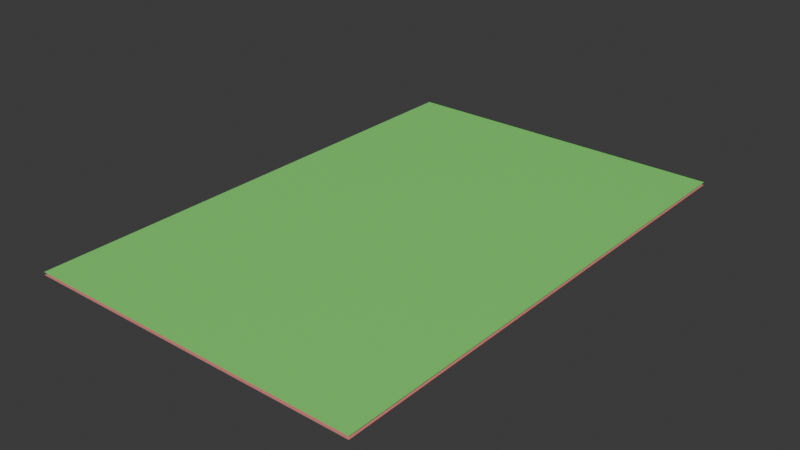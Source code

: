 # Source: card.blend  (saved by Blender 4.0.36; exported with 4.5.12 LTS)
import bpy
from mathutils import Matrix  # noqa: F401  (used for matrix-valued properties, if any)

bpy.ops.wm.read_factory_settings(use_empty=True)
scene = bpy.context.scene
scene.name = 'Scene'

# ---- collections
col_collection = bpy.data.collections.new('Collection'); scene.collection.children.link(col_collection)

# ---- materials (node trees are filled in below, after node groups)
mat_mat_fromt = bpy.data.materials.new('Mat_Fromt')
mat_mat_fromt.use_transparent_shadow = False
mat_mat_back = bpy.data.materials.new('Mat_Back')
mat_mat_back.use_transparent_shadow = False

# ---- material node trees
mat_mat_fromt.use_nodes = True; mat_mat_fromt.node_tree.nodes.clear()
_N = mat_mat_fromt.node_tree.nodes; _L = mat_mat_fromt.node_tree.links
n0 = _N.new('ShaderNodeBsdfPrincipled'); n0.name = 'Principled BSDF'; n0.location = (10, 300)
n0.inputs[0].default_value = (0.2272, 0.8001, 0.1654, 1.0)
n0.inputs[3].default_value = 1.45
n1 = _N.new('ShaderNodeOutputMaterial'); n1.name = 'Material Output'; n1.location = (300, 300)
_L.new(n0.outputs[0], n1.inputs[0])
n1.is_active_output = True
mat_mat_back.use_nodes = True; mat_mat_back.node_tree.nodes.clear()
_N = mat_mat_back.node_tree.nodes; _L = mat_mat_back.node_tree.links
n0 = _N.new('ShaderNodeBsdfPrincipled'); n0.name = 'Principled BSDF'; n0.location = (10, 300)
n0.inputs[0].default_value = (0.8001, 0.2584, 0.2483, 1.0)
n0.inputs[3].default_value = 1.45
n1 = _N.new('ShaderNodeOutputMaterial'); n1.name = 'Material Output'; n1.location = (300, 300)
_L.new(n0.outputs[0], n1.inputs[0])
n1.is_active_output = True

# ---- world
world_world = bpy.data.worlds.new('World'); scene.world = world_world
world_world.use_nodes = True; world_world.node_tree.nodes.clear()
_N = world_world.node_tree.nodes; _L = world_world.node_tree.links
n0 = _N.new('ShaderNodeOutputWorld'); n0.name = 'World Output'; n0.location = (300, 300)
n1 = _N.new('ShaderNodeBackground'); n1.name = 'Background'; n1.location = (10, 300)
n1.inputs[0].default_value = (0.05088, 0.05088, 0.05088, 1.0)
_L.new(n1.outputs[0], n0.inputs[0])
n0.is_active_output = True
world_world.color = (0.05088, 0.05088, 0.05088)
world_world.use_sun_shadow = False
world_world.sun_shadow_jitter_overblur = 0.0

# ---- meshes
me_plane = bpy.data.meshes.new('Plane')
me_plane.from_pydata([(-1.0, -1.0, 0.0), (1.0, -1.0, 0.0), (-1.0, 1.0, 0.0), (1.0, 1.0, 0.0)], [], [(0, 1, 3, 2)])
_uv = me_plane.uv_layers.new(name='UVMap')
_uv.uv.foreach_set('vector', [0.0, 0.0, 1.0, 0.0, 1.0, 1.0, 0.0, 1.0])
me_plane.materials.append(mat_mat_fromt)
me_plane.update()
me_plane_001 = bpy.data.meshes.new('Plane.001')
me_plane_001.from_pydata([(-1.0, -1.0, 0.0), (1.0, -1.0, 0.0), (-1.0, 1.0, 0.0), (1.0, 1.0, 0.0)], [], [(0, 1, 3, 2)])
_uv = me_plane_001.uv_layers.new(name='UVMap')
_uv.uv.foreach_set('vector', [0.0, 0.0, 1.0, 0.0, 1.0, 1.0, 0.0, 1.0])
me_plane_001.materials.append(mat_mat_back)
me_plane_001.update()

# ---- objects
ob_front = bpy.data.objects.new('Front', me_plane)
ob_back = bpy.data.objects.new('Back', me_plane_001)

# ---- transforms, parenting, visibility, modifiers, constraints
ob_front.location = (0.0, 0.0, 0.01)
ob_front.scale = (0.59, 0.89, 1.0)
ob_back.location = (0.0, 0.0, 0.0)
ob_back.rotation_euler = (0.0, 3.142, 0.0)
ob_back.scale = (0.59, 0.89, 1.0)

# ---- collection membership
col_collection.objects.link(ob_front)
col_collection.objects.link(ob_back)

# ---- scene / render settings (as saved in the file)
scene.frame_start = 1; scene.frame_end = 250; scene.frame_set(1)
scene.render.engine = 'BLENDER_EEVEE_NEXT'
scene.cycles.sampling_pattern = 'TABULATED_SOBOL'
bpy.context.view_layer.update()

# ---- added for rendering (the .blend has no active camera and no usable light): camera, sun
cam_auto = bpy.data.cameras.new('AutoCamera')
cam_auto.lens = 50.0
cam_auto.sensor_width = 36.0
cam_auto.clip_end = 1000.0
ob_auto_camera = bpy.data.objects.new('AutoCamera', cam_auto)
scene.collection.objects.link(ob_auto_camera)
ob_auto_camera.location = (1.97593, -2.37112, 1.58575)
ob_auto_camera.rotation_euler = (1.09748, -7.21219e-08, 0.694738)
scene.camera = ob_auto_camera
light_auto_sun = bpy.data.lights.new('AutoSun', 'SUN')
light_auto_sun.energy = 3.0
light_auto_sun.angle = 0.0523599
ob_auto_sun = bpy.data.objects.new('AutoSun', light_auto_sun)
scene.collection.objects.link(ob_auto_sun)
ob_auto_sun.rotation_euler = (0.872665, 0.174533, 0.523599)
bpy.context.view_layer.update()
